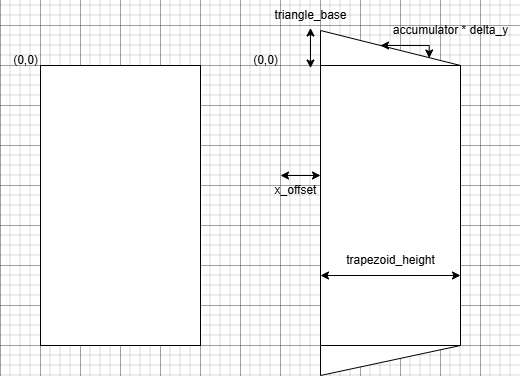

The diagram above was exported from draw.io. Its source (the exported page's mxGraphModel, read from the mxfile embedded in the PNG):
<mxGraphModel dx="1213" dy="730" grid="1" gridSize="10" guides="1" tooltips="1" connect="1" arrows="1" fold="1" page="1" pageScale="1" pageWidth="850" pageHeight="1100" math="0" shadow="0">
  <root>
    <mxCell id="0" />
    <mxCell id="1" parent="0" />
    <mxCell id="ecRbbUGnkXrdMmUaRKrT-2" value="" style="verticalLabelPosition=bottom;verticalAlign=top;html=1;shape=mxgraph.basic.orthogonal_triangle;flipH=0;" vertex="1" parent="1">
      <mxGeometry x="480" y="125" width="140" height="35" as="geometry" />
    </mxCell>
    <mxCell id="ecRbbUGnkXrdMmUaRKrT-3" value="" style="rounded=0;whiteSpace=wrap;html=1;" vertex="1" parent="1">
      <mxGeometry x="480" y="160" width="140" height="280" as="geometry" />
    </mxCell>
    <mxCell id="ecRbbUGnkXrdMmUaRKrT-5" value="" style="verticalLabelPosition=bottom;verticalAlign=top;html=1;shape=mxgraph.basic.orthogonal_triangle;flipV=1;flipH=0;" vertex="1" parent="1">
      <mxGeometry x="480" y="440" width="140" height="30" as="geometry" />
    </mxCell>
    <mxCell id="ecRbbUGnkXrdMmUaRKrT-7" value="" style="rounded=0;whiteSpace=wrap;html=1;" vertex="1" parent="1">
      <mxGeometry x="200" y="160" width="160" height="280" as="geometry" />
    </mxCell>
    <mxCell id="ecRbbUGnkXrdMmUaRKrT-8" value="(0,0)" style="text;html=1;align=center;verticalAlign=middle;resizable=0;points=[];autosize=1;strokeColor=none;fillColor=none;" vertex="1" parent="1">
      <mxGeometry x="160" y="140" width="50" height="30" as="geometry" />
    </mxCell>
    <mxCell id="ecRbbUGnkXrdMmUaRKrT-9" value="(0,0)" style="text;html=1;align=center;verticalAlign=middle;resizable=0;points=[];autosize=1;strokeColor=none;fillColor=none;" vertex="1" parent="1">
      <mxGeometry x="400" y="140" width="50" height="30" as="geometry" />
    </mxCell>
    <mxCell id="ecRbbUGnkXrdMmUaRKrT-10" value="" style="endArrow=classic;startArrow=classic;html=1;rounded=0;" edge="1" parent="1">
      <mxGeometry width="50" height="50" relative="1" as="geometry">
        <mxPoint x="440" y="270" as="sourcePoint" />
        <mxPoint x="480" y="270" as="targetPoint" />
      </mxGeometry>
    </mxCell>
    <mxCell id="ecRbbUGnkXrdMmUaRKrT-11" value="x_offset" style="text;html=1;align=center;verticalAlign=middle;resizable=0;points=[];autosize=1;strokeColor=none;fillColor=none;" vertex="1" parent="1">
      <mxGeometry x="420" y="270" width="70" height="30" as="geometry" />
    </mxCell>
    <mxCell id="ecRbbUGnkXrdMmUaRKrT-13" value="" style="endArrow=classic;startArrow=classic;html=1;rounded=0;" edge="1" parent="1">
      <mxGeometry width="50" height="50" relative="1" as="geometry">
        <mxPoint x="470" y="162.5" as="sourcePoint" />
        <mxPoint x="470" y="122.5" as="targetPoint" />
        <Array as="points">
          <mxPoint x="470" y="162.5" />
        </Array>
      </mxGeometry>
    </mxCell>
    <mxCell id="ecRbbUGnkXrdMmUaRKrT-14" value="triangle_base" style="text;html=1;align=center;verticalAlign=middle;resizable=0;points=[];autosize=1;strokeColor=none;fillColor=none;" vertex="1" parent="1">
      <mxGeometry x="420" y="95" width="100" height="30" as="geometry" />
    </mxCell>
    <mxCell id="ecRbbUGnkXrdMmUaRKrT-15" value="" style="endArrow=classic;startArrow=classic;html=1;rounded=0;entryX=0.5;entryY=0.5;entryDx=0;entryDy=0;entryPerimeter=0;exitX=0.152;exitY=0.142;exitDx=0;exitDy=0;exitPerimeter=0;" edge="1" parent="1">
      <mxGeometry width="50" height="50" relative="1" as="geometry">
        <mxPoint x="540" y="140.00000000000003" as="sourcePoint" />
        <mxPoint x="588.72" y="152.53" as="targetPoint" />
        <Array as="points">
          <mxPoint x="588.72" y="140.03" />
        </Array>
      </mxGeometry>
    </mxCell>
    <mxCell id="ecRbbUGnkXrdMmUaRKrT-16" value="accumulator * delta_y" style="text;html=1;align=center;verticalAlign=middle;resizable=0;points=[];autosize=1;strokeColor=none;fillColor=none;" vertex="1" parent="1">
      <mxGeometry x="540" y="110" width="140" height="30" as="geometry" />
    </mxCell>
    <mxCell id="ecRbbUGnkXrdMmUaRKrT-19" value="" style="endArrow=classic;startArrow=classic;html=1;rounded=0;entryX=1;entryY=0.75;entryDx=0;entryDy=0;" edge="1" parent="1" target="ecRbbUGnkXrdMmUaRKrT-3">
      <mxGeometry width="50" height="50" relative="1" as="geometry">
        <mxPoint x="480" y="370" as="sourcePoint" />
        <mxPoint x="530" y="320" as="targetPoint" />
      </mxGeometry>
    </mxCell>
    <mxCell id="ecRbbUGnkXrdMmUaRKrT-21" value="trapezoid_height" style="text;html=1;align=center;verticalAlign=middle;resizable=0;points=[];autosize=1;strokeColor=none;fillColor=none;" vertex="1" parent="1">
      <mxGeometry x="495" y="340" width="110" height="30" as="geometry" />
    </mxCell>
  </root>
</mxGraphModel>